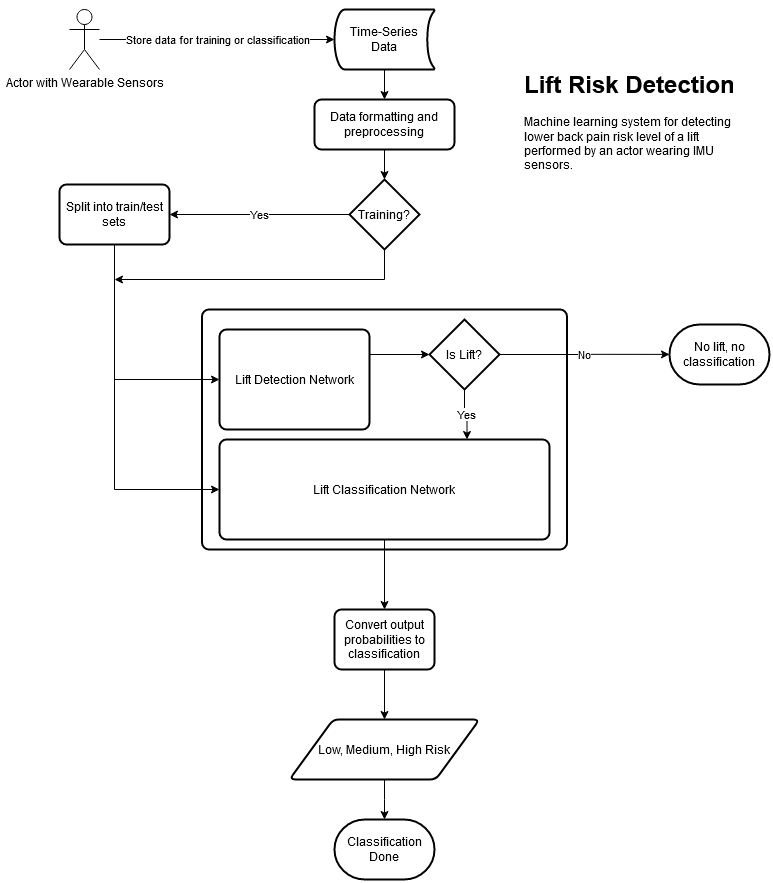

The diagram above was exported from draw.io. Its source (the exported page's mxGraphModel, read from the mxfile embedded in the PNG):
<mxGraphModel dx="2130" dy="958" grid="1" gridSize="10" guides="1" tooltips="1" connect="1" arrows="1" fold="1" page="1" pageScale="1" pageWidth="850" pageHeight="1100" math="0" shadow="0">
  <root>
    <mxCell id="gK9Drld7yqZ5kBJmV7yp-0" />
    <mxCell id="gK9Drld7yqZ5kBJmV7yp-1" parent="gK9Drld7yqZ5kBJmV7yp-0" />
    <mxCell id="gK9Drld7yqZ5kBJmV7yp-2" value="Store data for training or classification" style="edgeStyle=orthogonalEdgeStyle;rounded=0;orthogonalLoop=1;jettySize=auto;html=1;entryX=0;entryY=0.5;entryDx=0;entryDy=0;entryPerimeter=0;" edge="1" parent="gK9Drld7yqZ5kBJmV7yp-1" source="gK9Drld7yqZ5kBJmV7yp-3" target="gK9Drld7yqZ5kBJmV7yp-8">
      <mxGeometry relative="1" as="geometry" />
    </mxCell>
    <mxCell id="gK9Drld7yqZ5kBJmV7yp-3" value="Actor with Wearable Sensors" style="shape=umlActor;verticalLabelPosition=bottom;verticalAlign=top;html=1;outlineConnect=0;" vertex="1" parent="gK9Drld7yqZ5kBJmV7yp-1">
      <mxGeometry x="60" y="60" width="30" height="60" as="geometry" />
    </mxCell>
    <mxCell id="gK9Drld7yqZ5kBJmV7yp-5" value="" style="rounded=1;whiteSpace=wrap;html=1;absoluteArcSize=1;arcSize=14;strokeWidth=2;" vertex="1" parent="gK9Drld7yqZ5kBJmV7yp-1">
      <mxGeometry x="192.5" y="360" width="365" height="240" as="geometry" />
    </mxCell>
    <mxCell id="rtpvaSNyhVdNi-c17QJN-1" style="edgeStyle=elbowEdgeStyle;rounded=0;orthogonalLoop=1;jettySize=auto;html=1;exitX=0.5;exitY=1;exitDx=0;exitDy=0;entryX=0.5;entryY=0;entryDx=0;entryDy=0;entryPerimeter=0;" edge="1" parent="gK9Drld7yqZ5kBJmV7yp-1" source="gK9Drld7yqZ5kBJmV7yp-6" target="rtpvaSNyhVdNi-c17QJN-0">
      <mxGeometry relative="1" as="geometry" />
    </mxCell>
    <mxCell id="gK9Drld7yqZ5kBJmV7yp-6" value="Low, Medium, High Risk" style="shape=parallelogram;html=1;strokeWidth=2;perimeter=parallelogramPerimeter;whiteSpace=wrap;rounded=1;arcSize=12;size=0.23;" vertex="1" parent="gK9Drld7yqZ5kBJmV7yp-1">
      <mxGeometry x="280" y="770" width="190" height="60" as="geometry" />
    </mxCell>
    <mxCell id="gK9Drld7yqZ5kBJmV7yp-7" style="edgeStyle=orthogonalEdgeStyle;rounded=0;orthogonalLoop=1;jettySize=auto;html=1;exitX=0.5;exitY=1;exitDx=0;exitDy=0;exitPerimeter=0;entryX=0.5;entryY=0;entryDx=0;entryDy=0;" edge="1" parent="gK9Drld7yqZ5kBJmV7yp-1" source="gK9Drld7yqZ5kBJmV7yp-8" target="gK9Drld7yqZ5kBJmV7yp-17">
      <mxGeometry relative="1" as="geometry" />
    </mxCell>
    <mxCell id="gK9Drld7yqZ5kBJmV7yp-8" value="Time-Series&lt;br&gt;Data" style="strokeWidth=2;html=1;shape=mxgraph.flowchart.stored_data;whiteSpace=wrap;" vertex="1" parent="gK9Drld7yqZ5kBJmV7yp-1">
      <mxGeometry x="325" y="60" width="100" height="60" as="geometry" />
    </mxCell>
    <mxCell id="gK9Drld7yqZ5kBJmV7yp-10" value="Yes" style="edgeStyle=orthogonalEdgeStyle;rounded=0;orthogonalLoop=1;jettySize=auto;html=1;entryX=1;entryY=0.5;entryDx=0;entryDy=0;" edge="1" parent="gK9Drld7yqZ5kBJmV7yp-1" source="gK9Drld7yqZ5kBJmV7yp-11" target="gK9Drld7yqZ5kBJmV7yp-13">
      <mxGeometry relative="1" as="geometry" />
    </mxCell>
    <mxCell id="pJ7gsE80kEsiZRTaLAmk-14" style="edgeStyle=elbowEdgeStyle;rounded=0;orthogonalLoop=1;jettySize=auto;html=1;exitX=0.5;exitY=1;exitDx=0;exitDy=0;exitPerimeter=0;" edge="1" parent="gK9Drld7yqZ5kBJmV7yp-1" source="gK9Drld7yqZ5kBJmV7yp-11">
      <mxGeometry relative="1" as="geometry">
        <mxPoint x="105" y="330" as="targetPoint" />
        <Array as="points">
          <mxPoint x="375" y="320" />
        </Array>
      </mxGeometry>
    </mxCell>
    <mxCell id="gK9Drld7yqZ5kBJmV7yp-11" value="Training?" style="strokeWidth=2;html=1;shape=mxgraph.flowchart.decision;whiteSpace=wrap;" vertex="1" parent="gK9Drld7yqZ5kBJmV7yp-1">
      <mxGeometry x="340" y="230" width="70" height="70" as="geometry" />
    </mxCell>
    <mxCell id="pJ7gsE80kEsiZRTaLAmk-9" style="rounded=0;orthogonalLoop=1;jettySize=auto;html=1;exitX=0.5;exitY=1;exitDx=0;exitDy=0;entryX=0;entryY=0.5;entryDx=0;entryDy=0;edgeStyle=orthogonalEdgeStyle;elbow=vertical;" edge="1" parent="gK9Drld7yqZ5kBJmV7yp-1" source="gK9Drld7yqZ5kBJmV7yp-13" target="pJ7gsE80kEsiZRTaLAmk-0">
      <mxGeometry relative="1" as="geometry" />
    </mxCell>
    <mxCell id="pJ7gsE80kEsiZRTaLAmk-13" style="edgeStyle=orthogonalEdgeStyle;rounded=0;orthogonalLoop=1;jettySize=auto;html=1;exitX=0.5;exitY=1;exitDx=0;exitDy=0;entryX=0;entryY=0.5;entryDx=0;entryDy=0;" edge="1" parent="gK9Drld7yqZ5kBJmV7yp-1" source="gK9Drld7yqZ5kBJmV7yp-13" target="pJ7gsE80kEsiZRTaLAmk-1">
      <mxGeometry relative="1" as="geometry" />
    </mxCell>
    <mxCell id="gK9Drld7yqZ5kBJmV7yp-13" value="Split into train/test sets" style="rounded=1;whiteSpace=wrap;html=1;absoluteArcSize=1;arcSize=14;strokeWidth=2;" vertex="1" parent="gK9Drld7yqZ5kBJmV7yp-1">
      <mxGeometry x="50" y="235" width="110" height="60" as="geometry" />
    </mxCell>
    <mxCell id="gK9Drld7yqZ5kBJmV7yp-14" style="edgeStyle=orthogonalEdgeStyle;rounded=0;orthogonalLoop=1;jettySize=auto;html=1;exitX=0.5;exitY=1;exitDx=0;exitDy=0;" edge="1" parent="gK9Drld7yqZ5kBJmV7yp-1" source="gK9Drld7yqZ5kBJmV7yp-15" target="gK9Drld7yqZ5kBJmV7yp-6">
      <mxGeometry relative="1" as="geometry" />
    </mxCell>
    <mxCell id="gK9Drld7yqZ5kBJmV7yp-15" value="Convert output probabilities to classification" style="rounded=1;whiteSpace=wrap;html=1;absoluteArcSize=1;arcSize=14;strokeWidth=2;" vertex="1" parent="gK9Drld7yqZ5kBJmV7yp-1">
      <mxGeometry x="325" y="660" width="100" height="60" as="geometry" />
    </mxCell>
    <mxCell id="gK9Drld7yqZ5kBJmV7yp-16" style="edgeStyle=orthogonalEdgeStyle;rounded=0;orthogonalLoop=1;jettySize=auto;html=1;exitX=0.5;exitY=1;exitDx=0;exitDy=0;entryX=0.5;entryY=0;entryDx=0;entryDy=0;entryPerimeter=0;" edge="1" parent="gK9Drld7yqZ5kBJmV7yp-1" source="gK9Drld7yqZ5kBJmV7yp-17" target="gK9Drld7yqZ5kBJmV7yp-11">
      <mxGeometry relative="1" as="geometry" />
    </mxCell>
    <mxCell id="gK9Drld7yqZ5kBJmV7yp-17" value="Data formatting and preprocessing" style="rounded=1;whiteSpace=wrap;html=1;absoluteArcSize=1;arcSize=14;strokeWidth=2;" vertex="1" parent="gK9Drld7yqZ5kBJmV7yp-1">
      <mxGeometry x="305" y="150" width="140" height="50" as="geometry" />
    </mxCell>
    <mxCell id="pJ7gsE80kEsiZRTaLAmk-3" style="edgeStyle=orthogonalEdgeStyle;rounded=0;orthogonalLoop=1;jettySize=auto;html=1;exitX=1;exitY=0.25;exitDx=0;exitDy=0;entryX=0;entryY=0.5;entryDx=0;entryDy=0;entryPerimeter=0;" edge="1" parent="gK9Drld7yqZ5kBJmV7yp-1" source="pJ7gsE80kEsiZRTaLAmk-0" target="pJ7gsE80kEsiZRTaLAmk-2">
      <mxGeometry relative="1" as="geometry" />
    </mxCell>
    <mxCell id="pJ7gsE80kEsiZRTaLAmk-0" value="Lift Detection Network" style="rounded=1;whiteSpace=wrap;html=1;absoluteArcSize=1;arcSize=14;strokeWidth=2;" vertex="1" parent="gK9Drld7yqZ5kBJmV7yp-1">
      <mxGeometry x="210" y="380" width="150" height="100" as="geometry" />
    </mxCell>
    <mxCell id="pJ7gsE80kEsiZRTaLAmk-8" style="edgeStyle=orthogonalEdgeStyle;rounded=0;orthogonalLoop=1;jettySize=auto;html=1;exitX=0.5;exitY=1;exitDx=0;exitDy=0;entryX=0.5;entryY=0;entryDx=0;entryDy=0;" edge="1" parent="gK9Drld7yqZ5kBJmV7yp-1" source="pJ7gsE80kEsiZRTaLAmk-1" target="gK9Drld7yqZ5kBJmV7yp-15">
      <mxGeometry relative="1" as="geometry" />
    </mxCell>
    <mxCell id="pJ7gsE80kEsiZRTaLAmk-1" value="Lift Classification Network" style="rounded=1;whiteSpace=wrap;html=1;absoluteArcSize=1;arcSize=14;strokeWidth=2;" vertex="1" parent="gK9Drld7yqZ5kBJmV7yp-1">
      <mxGeometry x="210" y="490" width="330" height="100" as="geometry" />
    </mxCell>
    <mxCell id="pJ7gsE80kEsiZRTaLAmk-4" value="Yes" style="edgeStyle=orthogonalEdgeStyle;rounded=0;orthogonalLoop=1;jettySize=auto;html=1;exitX=0.5;exitY=1;exitDx=0;exitDy=0;exitPerimeter=0;entryX=0.75;entryY=0;entryDx=0;entryDy=0;" edge="1" parent="gK9Drld7yqZ5kBJmV7yp-1" source="pJ7gsE80kEsiZRTaLAmk-2" target="pJ7gsE80kEsiZRTaLAmk-1">
      <mxGeometry relative="1" as="geometry" />
    </mxCell>
    <mxCell id="pJ7gsE80kEsiZRTaLAmk-5" value="No" style="edgeStyle=orthogonalEdgeStyle;rounded=0;orthogonalLoop=1;jettySize=auto;html=1;exitX=1;exitY=0.5;exitDx=0;exitDy=0;exitPerimeter=0;entryX=0;entryY=0.498;entryDx=0;entryDy=0;entryPerimeter=0;" edge="1" parent="gK9Drld7yqZ5kBJmV7yp-1" source="pJ7gsE80kEsiZRTaLAmk-2" target="pJ7gsE80kEsiZRTaLAmk-6">
      <mxGeometry relative="1" as="geometry">
        <mxPoint x="700" y="429.8965517241379" as="targetPoint" />
      </mxGeometry>
    </mxCell>
    <mxCell id="pJ7gsE80kEsiZRTaLAmk-2" value="Is Lift?" style="strokeWidth=2;html=1;shape=mxgraph.flowchart.decision;whiteSpace=wrap;" vertex="1" parent="gK9Drld7yqZ5kBJmV7yp-1">
      <mxGeometry x="420" y="370" width="70" height="70" as="geometry" />
    </mxCell>
    <mxCell id="pJ7gsE80kEsiZRTaLAmk-6" value="No lift, no classification" style="strokeWidth=2;html=1;shape=mxgraph.flowchart.terminator;whiteSpace=wrap;" vertex="1" parent="gK9Drld7yqZ5kBJmV7yp-1">
      <mxGeometry x="660" y="375" width="100" height="60" as="geometry" />
    </mxCell>
    <mxCell id="rtpvaSNyhVdNi-c17QJN-0" value="Classification Done" style="strokeWidth=2;html=1;shape=mxgraph.flowchart.terminator;whiteSpace=wrap;" vertex="1" parent="gK9Drld7yqZ5kBJmV7yp-1">
      <mxGeometry x="325" y="870" width="100" height="60" as="geometry" />
    </mxCell>
    <mxCell id="9utcD72aUam9Q9YoCq84-0" value="&lt;h1&gt;Lift Risk Detection&lt;br&gt;&lt;/h1&gt;&lt;p&gt;Machine learning system for detecting lower back pain risk level of a lift performed by an actor wearing IMU sensors.&lt;br&gt;&lt;/p&gt;" style="text;html=1;strokeColor=none;fillColor=none;spacing=5;spacingTop=-20;whiteSpace=wrap;overflow=hidden;rounded=0;" vertex="1" parent="gK9Drld7yqZ5kBJmV7yp-1">
      <mxGeometry x="510" y="115" width="220" height="120" as="geometry" />
    </mxCell>
  </root>
</mxGraphModel>